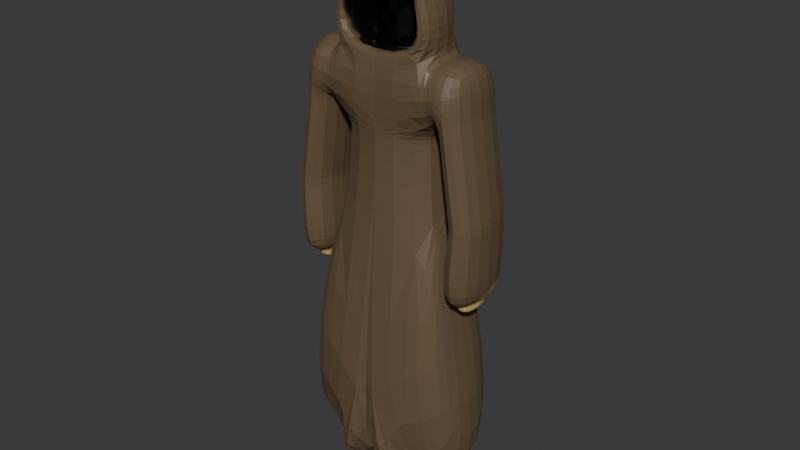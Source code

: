# Source: cedric_v2.blend  (saved by Blender 4.1.24; exported with 4.5.12 LTS)
import bpy
from mathutils import Matrix  # noqa: F401  (used for matrix-valued properties, if any)

bpy.ops.wm.read_factory_settings(use_empty=True)
scene = bpy.context.scene
scene.name = 'Scene'

# ---- collections
col_collection = bpy.data.collections.new('Collection'); scene.collection.children.link(col_collection)

# ---- images (referenced by path relative to the original .blend; pixels are not part of the script)
import os
ASSET_DIR = os.environ.get("B2B_ASSET_DIR", "")  # directory of the original .blend (textures are referenced by path, not embedded)
HERE = os.path.dirname(os.path.abspath(__file__))  # packed textures are extracted next to this script under _unpacked/

def load_image(name, relpath, width, height, colorspace="sRGB"):
    """Load a texture the original file referenced (path relative to the .blend, or extracted next to this script)."""
    p = next((c for c in (os.path.join(HERE, relpath), os.path.join(ASSET_DIR, relpath)) if relpath and os.path.exists(c)), "")
    if p:
        img = bpy.data.images.load(p, check_existing=True)
        img.name = name
    else:  # same state as the original file: an image datablock whose file is absent (Cycles renders it pink)
        img = bpy.data.images.new(name, width, height)
        img.source = "FILE"
        img.filepath = "//" + (relpath or name)
    img.colorspace_settings.name = colorspace
    return img
img_material_base_color = load_image('Material Base Color', '_unpacked/Material_Base_Color.deb352d9.png', 2048, 2048, 'sRGB')

# ---- materials (node trees are filled in below, after node groups)
mat_material = bpy.data.materials.new('Material')
mat_material.alpha_threshold = 0.0
mat_material.use_transparent_shadow = False
mat_material.roughness = 0.5
mat_material.line_color = (0.0, 0.0, 0.0, 1.0)

# ---- material node trees
mat_material.use_nodes = True; mat_material.node_tree.nodes.clear()
_N = mat_material.node_tree.nodes; _L = mat_material.node_tree.links
n0 = _N.new('ShaderNodeOutputMaterial'); n0.name = 'Material Output'; n0.location = (300, 300)
n1 = _N.new('ShaderNodeBsdfPrincipled'); n1.name = 'Principled BSDF'; n1.location = (10, 300)
n1.inputs[3].default_value = 1.45
n2 = _N.new('ShaderNodeTexImage'); n2.name = 'Image Texture'; n2.location = (-280, 280)
n2.image = img_material_base_color
_L.new(n1.outputs[0], n0.inputs[0])
_L.new(n2.outputs[0], n1.inputs[0])
n0.is_active_output = True

# ---- world
world_world = bpy.data.worlds.new('World'); scene.world = world_world
world_world.use_nodes = True; world_world.node_tree.nodes.clear()
_N = world_world.node_tree.nodes; _L = world_world.node_tree.links
n0 = _N.new('ShaderNodeOutputWorld'); n0.name = 'World Output'; n0.location = (300, 300)
n1 = _N.new('ShaderNodeBackground'); n1.name = 'Background'; n1.location = (10, 300)
n1.inputs[0].default_value = (0.05088, 0.05088, 0.05088, 1.0)
_L.new(n1.outputs[0], n0.inputs[0])
n0.is_active_output = True
world_world.color = (0.05088, 0.05088, 0.05088)
world_world.use_sun_shadow = False
world_world.sun_shadow_jitter_overblur = 0.0

# ---- meshes
me_cube = bpy.data.meshes.new('Cube')
me_cube.from_pydata([(0.4549, 0.3339, 0.433), (0.4886, 0.3339, -0.2534), (0.4549, -0.312, 0.433), (0.4886, -0.312, -0.2534), (-0.4549, 0.3339, 0.433), (-0.4886, 0.3339, -0.2534), (-0.4549, -0.312, 0.433), (-0.4886, -0.312, -0.2534), (0.4549, -0.312, 0.433), (-0.4549, -0.312, 0.433), (0.4549, 0.3339, 0.433), (-0.4549, 0.3339, 0.433), (0.4549, -0.312, 1.066), (-0.4549, -0.312, 1.066), (0.4549, 0.3339, 1.066), (-0.4549, 0.3339, 1.066), (0.5031, 0.3339, 0.5583), (0.5031, -0.312, 0.5583), (0.4549, 0.3339, 1.066), (0.4549, -0.312, 1.066), (0.7752, 0.3339, 0.6668), (0.7752, -0.312, 0.6668), (0.7478, 0.3339, 1.066), (0.7478, -0.312, 1.066), (-0.4886, 0.6259, -2.654), (-0.4886, -0.6039, -2.654), (0.4886, 0.6259, -2.654), (0.4886, -0.6039, -2.654), (0.4762, -0.312, -0.2756), (0.4762, 0.3339, -0.2756), (0.9357, -0.312, -2.632), (0.9357, 0.3339, -2.632), (0.1988, -0.1302, 1.066), (-0.1988, -0.1302, 1.066), (0.1988, 0.1521, 1.066), (-0.1988, 0.1521, 1.066), (0.1988, -0.1302, 1.066), (-0.1988, -0.1302, 1.066), (0.1988, 0.1521, 1.066), (-0.1988, 0.1521, 1.066), (0.1988, -0.1302, 1.585), (-0.1988, -0.1302, 1.585), (0.1988, 0.1521, 1.585), (-0.1988, 0.1521, 1.585), (-0.3149, -0.2126, 1.066), (-0.3149, 0.2346, 1.066), (0.3149, -0.2126, 1.066), (0.3149, 0.2346, 1.066), (0.297, 0.3339, 1.684), (0.297, -0.312, 1.684), (-0.1729, 0.3339, 1.684), (-0.1007, 0.2346, 1.684), (0.2247, 0.2346, 1.684), (0.2247, -0.2126, 1.684), (0.297, 0.3339, 1.684), (0.297, -0.312, 1.684), (-0.1729, 0.3339, 1.684), (-0.1007, 0.2346, 1.684), (0.2247, 0.2346, 1.684), (0.2247, -0.2126, 1.684), (0.297, 0.3339, 1.684), (0.297, -0.312, 1.684), (-0.1729, 0.3339, 1.684), (-0.1007, 0.2346, 1.684), (0.2247, 0.2346, 1.684), (0.2247, -0.2126, 1.684), (0.2889, 0.3339, 1.707), (0.2889, -0.312, 1.707), (-0.1729, 0.3339, 1.684), (-0.1007, 0.2346, 1.684), (0.2328, 0.2346, 1.662), (0.2328, -0.2126, 1.662), (0.01501, 0.3339, 2.044), (0.01501, -0.312, 2.044), (-0.04105, 0.2346, 1.998), (-0.04105, -0.2126, 1.998), (-0.1729, 0.3339, 1.684), (0.2889, 0.3339, 1.707), (-0.1007, 0.2346, 1.684), (0.2328, 0.2346, 1.662), (0.07543, 0.233, 2.047), (0.04908, 0.233, 2.046), (0.07131, 0.2387, 2.047), (0.05228, 0.2387, 2.048), (0.2698, -0.2126, 1.375), (0.2698, 0.2346, 1.375), (0.4875, -0.312, 1.356), (-0.2078, 0.2346, 1.375), (-0.3139, 0.3339, 1.375), (0.4875, 0.3339, 1.356), (0.4942, 0.3339, 0.5912), (0.4942, -0.312, 0.5912), (0.7841, 0.3339, 0.6338), (0.7841, -0.312, 0.6338), (0.6096, 0.3339, -0.1941), (0.6096, -0.312, -0.1941), (0.8994, 0.3339, -0.1515), (0.8994, -0.312, -0.1515), (0.6081, 0.3339, -0.1671), (0.6081, -0.312, -0.1671), (0.9009, 0.3339, -0.1785), (0.9009, -0.312, -0.1785), (0.564, 0.3753, -0.8204), (0.564, -0.3533, -0.8204), (0.8942, 0.3753, -0.8332), (0.8942, -0.3533, -0.8332), (0.1988, -0.1302, 1.585), (-0.1988, -0.1302, 1.585), (0.1988, 0.1521, 1.585), (-0.1988, 0.1521, 1.585), (0.1396, -0.0881, 1.659), (-0.1396, -0.0881, 1.659), (0.1396, 0.1101, 1.659), (-0.1396, 0.1101, 1.659), (0.65, 0.1856, -0.8237), (0.65, -0.1637, -0.8237), (0.8083, 0.1856, -0.8299), (0.8083, -0.1637, -0.8299), (0.6445, 0.1856, -0.9636), (0.6445, -0.1637, -0.9636), (0.8029, 0.1856, -0.9698), (0.8029, -0.1637, -0.9698), (0.3614, 0.6259, -2.654), (0.1955, 0.6259, -2.654), (0.1808, -0.6039, -2.654), (0.333, -0.6039, -2.654), (0.3614, 0.2084, -2.654), (0.1955, 0.2084, -2.654), (0.1808, -0.1864, -2.654), (0.333, -0.1864, -2.654), (0.3614, 0.2084, -2.968), (0.1955, 0.2084, -2.968), (0.1808, -0.1864, -2.968), (0.333, -0.1864, -2.968)], [], [(4, 6, 9, 11), (3, 2, 6, 7), (7, 6, 4, 5), (5, 1, 26, 122, 123, 24), (1, 0, 2, 3), (5, 4, 0, 1), (11, 9, 13, 15), (2, 0, 10, 8), (0, 4, 11, 10), (6, 2, 8, 9), (45, 44, 33, 35), (9, 8, 12, 13), (10, 11, 15, 14), (10, 14, 18, 16), (16, 18, 22, 20), (14, 12, 19, 18), (12, 8, 17, 19), (8, 10, 16, 17), (21, 20, 22, 23), (18, 19, 23, 22), (19, 17, 21, 23), (20, 21, 93, 92), (24, 123, 124, 25), (3, 7, 25, 124, 125, 27), (7, 5, 24, 25), (27, 26, 31, 30), (29, 28, 30, 31), (26, 1, 29, 31), (1, 3, 28, 29), (3, 27, 30, 28), (35, 33, 37, 39), (44, 46, 32, 33), (47, 45, 35, 34), (46, 47, 34, 32), (37, 36, 40, 41), (33, 32, 36, 37), (34, 35, 39, 38), (32, 34, 38, 36), (43, 41, 107, 109), (38, 39, 43, 42), (36, 38, 42, 40), (39, 37, 41, 43), (84, 86, 49, 53), (85, 84, 53, 52), (13, 12, 46, 44), (15, 13, 44, 45), (48, 50, 56, 54), (52, 53, 59, 58), (87, 85, 52, 51), (89, 88, 50, 48), (86, 89, 48, 49), (88, 87, 51, 50), (56, 57, 63, 62), (59, 55, 61, 65), (51, 52, 58, 57), (53, 49, 55, 59), (50, 51, 57, 56), (49, 48, 54, 55), (61, 60, 66, 67), (62, 63, 69, 68), (55, 54, 60, 61), (58, 59, 65, 64), (54, 56, 62, 60), (57, 58, 64, 63), (71, 67, 73, 75), (66, 68, 76, 77), (64, 65, 71, 70), (60, 62, 68, 66), (63, 64, 70, 69), (65, 61, 67, 71), (73, 72, 74, 75), (67, 66, 72, 73), (70, 71, 75, 74), (66, 70, 74, 72), (78, 79, 83, 82), (69, 70, 79, 78), (68, 69, 78, 76), (70, 66, 77, 79), (81, 80, 82, 83), (76, 78, 82, 80), (79, 77, 81, 83), (77, 76, 80, 81), (15, 45, 87, 88), (12, 14, 89, 86), (14, 15, 88, 89), (45, 47, 85, 87), (47, 46, 84, 85), (46, 12, 86, 84), (93, 91, 95, 97), (21, 17, 91, 93), (16, 20, 92, 90), (17, 16, 90, 91), (94, 96, 100, 98), (92, 93, 97, 96), (90, 92, 96, 94), (91, 90, 94, 95), (101, 99, 103, 105), (95, 94, 98, 99), (97, 95, 99, 101), (96, 97, 101, 100), (102, 104, 116, 114), (100, 101, 105, 104), (98, 100, 104, 102), (99, 98, 102, 103), (109, 107, 111, 113), (41, 40, 106, 107), (42, 43, 109, 108), (40, 42, 108, 106), (112, 113, 111, 110), (107, 106, 110, 111), (108, 109, 113, 112), (106, 108, 112, 110), (114, 116, 120, 118), (103, 102, 114, 115), (105, 103, 115, 117), (104, 105, 117, 116), (119, 118, 120, 121), (115, 114, 118, 119), (117, 115, 119, 121), (116, 117, 121, 120), (129, 128, 132, 133), (122, 125, 129, 126), (125, 122, 26, 27), (125, 124, 128, 129), (123, 122, 126, 127), (124, 123, 127, 128), (132, 131, 130, 133), (128, 127, 131, 132), (127, 126, 130, 131), (126, 129, 133, 130)])
_uv = me_cube.uv_layers.new(name='UVMap')
_uv.uv.foreach_set('vector', [0.5934, 0.6976, 0.5934, 0.6976, 0.5934, 0.6976, 0.5934, 0.6976, 0.2973, 0.1077, 0.3013, 0.01937, 0.4185, 0.0191, 0.4231, 0.1074, 0.499, 0.1074, 0.499, 0.0191, 0.5822, 0.0191, 0.5822, 0.1074, 0.0191, 0.1074, 0.145, 0.1074, 0.145, 0.4182, 0.1286, 0.4182, 0.1072, 0.4182, 0.0191, 0.4182, 0.658, 0.1076, 0.658, 0.01913, 0.7412, 0.0191, 0.7412, 0.1076, 0.0191, 0.1074, 0.02345, 0.0191, 0.1407, 0.01911, 0.145, 0.1074, 0.8592, 0.4556, 0.8592, 0.5388, 0.7777, 0.5388, 0.7777, 0.4556, 0.5934, 0.6976, 0.5934, 0.6976, 0.5934, 0.6976, 0.5934, 0.6976, 0.5934, 0.6976, 0.5934, 0.6976, 0.5934, 0.6976, 0.5934, 0.6976, 0.5934, 0.6976, 0.5934, 0.6976, 0.5934, 0.6976, 0.5934, 0.6976, 0.2536, 0.6711, 0.3112, 0.6711, 0.3005, 0.6861, 0.2642, 0.6861, 0.658, 0.614, 0.658, 0.4969, 0.7395, 0.4968, 0.7395, 0.6139, 0.1363, 0.6174, 0.0191, 0.6174, 0.0191, 0.536, 0.1363, 0.536, 0.1363, 0.6174, 0.1363, 0.536, 0.1363, 0.536, 0.1425, 0.6013, 0.1425, 0.6013, 0.1363, 0.536, 0.1741, 0.536, 0.1776, 0.5874, 0.8951, 0.7442, 0.8951, 0.7442, 0.8951, 0.7442, 0.8951, 0.7442, 0.7395, 0.4968, 0.658, 0.4969, 0.6741, 0.4906, 0.7395, 0.4968, 0.5934, 0.538, 0.5934, 0.4547, 0.609, 0.4547, 0.609, 0.5379, 0.5499, 0.5063, 0.4667, 0.5063, 0.4667, 0.4547, 0.5499, 0.4547, 0.6169, 0.7383, 0.6169, 0.8215, 0.5791, 0.8215, 0.5791, 0.7383, 0.7395, 0.4968, 0.6741, 0.4906, 0.6881, 0.4556, 0.7395, 0.459, 0.4667, 0.5063, 0.5499, 0.5063, 0.5499, 0.5106, 0.4666, 0.5106, 0.2408, 0.4565, 0.3289, 0.4565, 0.327, 0.6149, 0.2408, 0.6149, 0.2973, 0.1077, 0.4231, 0.1074, 0.4231, 0.418, 0.3369, 0.4182, 0.3173, 0.4182, 0.2973, 0.4183, 0.499, 0.1074, 0.5822, 0.1074, 0.6198, 0.4165, 0.4613, 0.4165, 0.7146, 0.6527, 0.7183, 0.8111, 0.6599, 0.7748, 0.658, 0.6916, 0.658, 0.1104, 0.7412, 0.1104, 0.7412, 0.4173, 0.658, 0.4174, 0.145, 0.4182, 0.145, 0.1074, 0.1434, 0.1103, 0.2026, 0.4134, 0.658, 0.1076, 0.7412, 0.1076, 0.7412, 0.1104, 0.658, 0.1104, 0.2973, 0.1077, 0.2973, 0.4183, 0.2408, 0.414, 0.2989, 0.1106, 0.4208, 0.9401, 0.4208, 0.9401, 0.4208, 0.9401, 0.4208, 0.9401, 0.3112, 0.6711, 0.3112, 0.7523, 0.3005, 0.7373, 0.3005, 0.6861, 0.2536, 0.7523, 0.2536, 0.6711, 0.2642, 0.6861, 0.2642, 0.7373, 0.3112, 0.7523, 0.2536, 0.7523, 0.2642, 0.7373, 0.3005, 0.7373, 0.0703, 0.8622, 0.0191, 0.8622, 0.0191, 0.7954, 0.0703, 0.7955, 0.4208, 0.9401, 0.4208, 0.9401, 0.4208, 0.9401, 0.4208, 0.9401, 0.4208, 0.9401, 0.4208, 0.9401, 0.4208, 0.9401, 0.4208, 0.9401, 0.4208, 0.9401, 0.4208, 0.9401, 0.4208, 0.9401, 0.4208, 0.9401, 0.5791, 0.949, 0.5791, 0.949, 0.5791, 0.949, 0.5791, 0.949, 0.292, 0.8752, 0.2408, 0.8752, 0.2408, 0.8085, 0.292, 0.8085, 0.6943, 0.9159, 0.658, 0.9159, 0.658, 0.8493, 0.6943, 0.8493, 0.8917, 0.3478, 0.8554, 0.3478, 0.8554, 0.281, 0.8917, 0.281, 0.883, 0.1808, 0.8554, 0.1879, 0.8735, 0.1425, 0.883, 0.1406, 0.4198, 0.6931, 0.3622, 0.6931, 0.3622, 0.6531, 0.4198, 0.6531, 0.324, 0.6531, 0.324, 0.7703, 0.3112, 0.7523, 0.3112, 0.6711, 0.2408, 0.6531, 0.324, 0.6531, 0.3112, 0.6711, 0.2536, 0.6711, 0.6173, 0.949, 0.6173, 0.949, 0.6173, 0.949, 0.6173, 0.949, 0.6173, 0.949, 0.6173, 0.949, 0.6173, 0.949, 0.6173, 0.949, 0.5011, 0.8056, 0.5011, 0.7441, 0.5409, 0.7499, 0.5409, 0.7918, 0.1405, 0.4987, 0.03727, 0.4962, 0.05543, 0.4564, 0.116, 0.4564, 0.8163, 0.1023, 0.8163, 0.0191, 0.8603, 0.01919, 0.8603, 0.1024, 0.1533, 0.9497, 0.1405, 0.9501, 0.1405, 0.9107, 0.1533, 0.9104, 0.6173, 0.949, 0.6173, 0.949, 0.6173, 0.949, 0.6173, 0.949, 0.6173, 0.949, 0.6173, 0.949, 0.6173, 0.949, 0.6173, 0.949, 0.6173, 0.949, 0.6173, 0.949, 0.6173, 0.949, 0.6173, 0.949, 0.6173, 0.949, 0.6173, 0.949, 0.6173, 0.949, 0.6173, 0.949, 0.6173, 0.949, 0.6173, 0.949, 0.6173, 0.949, 0.6173, 0.949, 0.6173, 0.949, 0.6173, 0.949, 0.6173, 0.949, 0.6173, 0.949, 0.3622, 0.8545, 0.3622, 0.7713, 0.3652, 0.7713, 0.3652, 0.8545, 0.6173, 0.949, 0.6173, 0.949, 0.6173, 0.949, 0.6173, 0.949, 0.6173, 0.949, 0.6173, 0.949, 0.6173, 0.949, 0.6173, 0.949, 0.6173, 0.949, 0.6173, 0.949, 0.6173, 0.949, 0.6173, 0.949, 0.6173, 0.949, 0.6173, 0.949, 0.6173, 0.949, 0.6173, 0.949, 0.6173, 0.949, 0.6173, 0.949, 0.6173, 0.949, 0.6173, 0.949, 0.4171, 0.5269, 0.4114, 0.5397, 0.3671, 0.5398, 0.3728, 0.527, 0.6173, 0.949, 0.6173, 0.949, 0.6173, 0.949, 0.6173, 0.949, 0.9576, 0.6522, 0.9576, 0.7098, 0.9546, 0.7098, 0.9546, 0.6522, 0.9431, 0.0191, 0.9431, 0.07964, 0.9431, 0.07964, 0.9402, 0.02015, 0.1915, 0.9104, 0.1943, 0.9522, 0.1915, 0.9534, 0.1915, 0.9104, 0.7325, 0.8493, 0.7334, 0.8651, 0.7325, 0.8645, 0.7334, 0.8499, 0.5934, 0.6594, 0.5934, 0.5762, 0.6006, 0.5891, 0.6006, 0.6467, 0.3652, 0.8545, 0.3652, 0.7713, 0.4109, 0.7714, 0.4109, 0.8546, 0.4171, 0.4693, 0.4171, 0.5269, 0.3728, 0.527, 0.3728, 0.4694, 0.4114, 0.4565, 0.4171, 0.4693, 0.3728, 0.4694, 0.3671, 0.4566, 0.5044, 0.9242, 0.4613, 0.9242, 0.4879, 0.8761, 0.4854, 0.8761, 0.6173, 0.949, 0.6173, 0.949, 0.6173, 0.949, 0.6173, 0.949, 0.6173, 0.949, 0.6173, 0.949, 0.6173, 0.949, 0.6173, 0.949, 0.6173, 0.949, 0.6173, 0.949, 0.6173, 0.949, 0.6173, 0.949, 0.9212, 0.2272, 0.9212, 0.2238, 0.922, 0.2243, 0.922, 0.2268, 0.9427, 0.4166, 0.9299, 0.4166, 0.9315, 0.3706, 0.9308, 0.3706, 0.9428, 0.3324, 0.9299, 0.3271, 0.9428, 0.2813, 0.9421, 0.281, 0.8994, 0.7843, 0.8994, 0.8439, 0.8536, 0.8096, 0.8536, 0.813, 0.4618, 0.8378, 0.4613, 0.8195, 0.5011, 0.8056, 0.5016, 0.8197, 0.7794, 0.1023, 0.7794, 0.01913, 0.8163, 0.0191, 0.8163, 0.1023, 0.1363, 0.536, 0.0191, 0.536, 0.03727, 0.4962, 0.1405, 0.4987, 0.4613, 0.8195, 0.4613, 0.7383, 0.5011, 0.7441, 0.5011, 0.8056, 0.4198, 0.7331, 0.3622, 0.7331, 0.3622, 0.6931, 0.4198, 0.6931, 0.883, 0.221, 0.8649, 0.2242, 0.8554, 0.1879, 0.883, 0.1808, 0.7794, 0.1406, 0.8172, 0.1406, 0.8172, 0.2428, 0.7794, 0.2428, 0.9552, 0.5455, 0.9596, 0.5829, 0.9552, 0.583, 0.9596, 0.5455, 0.297, 0.9509, 0.3014, 0.9134, 0.297, 0.9134, 0.3014, 0.9509, 0.609, 0.5379, 0.609, 0.4547, 0.6134, 0.4547, 0.6134, 0.5379, 0.9774, 0.1782, 0.9809, 0.1406, 0.9774, 0.1406, 0.9809, 0.1782, 0.4666, 0.5106, 0.5499, 0.5106, 0.5498, 0.6126, 0.4666, 0.6126, 0.7794, 0.281, 0.8172, 0.281, 0.8172, 0.3831, 0.7794, 0.3831, 0.0191, 0.6556, 0.1023, 0.6557, 0.1023, 0.7572, 0.0191, 0.7572, 0.143, 0.7877, 0.1807, 0.7877, 0.1831, 0.8722, 0.1405, 0.8722, 0.8985, 0.1023, 0.8985, 0.0191, 0.902, 0.0191, 0.902, 0.1023, 0.957, 0.4556, 0.9605, 0.4932, 0.957, 0.4932, 0.9605, 0.4556, 0.4666, 0.6126, 0.5498, 0.6126, 0.5498, 0.6161, 0.4666, 0.6161, 0.1831, 0.7495, 0.1405, 0.7495, 0.1516, 0.7251, 0.172, 0.7251, 0.4666, 0.6161, 0.5498, 0.6161, 0.5552, 0.7001, 0.4613, 0.7001, 0.7753, 0.7843, 0.813, 0.7843, 0.8154, 0.8688, 0.7729, 0.8688, 0.7729, 0.7407, 0.7729, 0.6575, 0.8568, 0.6522, 0.8568, 0.7461, 0.8354, 0.577, 0.8354, 0.6134, 0.826, 0.6079, 0.826, 0.5824, 0.5791, 0.949, 0.5791, 0.949, 0.5791, 0.949, 0.5791, 0.949, 0.5791, 0.949, 0.5791, 0.949, 0.5791, 0.949, 0.5791, 0.949, 0.5791, 0.949, 0.5791, 0.949, 0.5791, 0.949, 0.5791, 0.949, 0.3671, 0.614, 0.3671, 0.578, 0.3926, 0.578, 0.3926, 0.614, 0.9376, 0.8355, 0.9376, 0.7843, 0.9474, 0.7921, 0.9474, 0.828, 0.9422, 0.8821, 0.9422, 0.9333, 0.9323, 0.9256, 0.9323, 0.8897, 0.7777, 0.6134, 0.7777, 0.577, 0.7878, 0.5824, 0.7878, 0.608, 0.2588, 0.9134, 0.2588, 0.9338, 0.2408, 0.9338, 0.2408, 0.9134, 0.1831, 0.6556, 0.1831, 0.7495, 0.172, 0.7251, 0.172, 0.6801, 0.1405, 0.6556, 0.1831, 0.6556, 0.172, 0.6801, 0.1516, 0.6801, 0.1405, 0.7495, 0.1405, 0.6556, 0.1516, 0.6801, 0.1516, 0.7251, 0.3826, 0.8928, 0.3826, 0.9378, 0.3622, 0.9378, 0.3622, 0.8928, 0.9212, 0.1856, 0.9212, 0.1406, 0.9392, 0.1406, 0.9392, 0.1856, 0.8554, 0.4064, 0.8554, 0.386, 0.8734, 0.386, 0.8734, 0.4064, 0.09661, 0.9004, 0.09661, 0.9454, 0.07868, 0.9455, 0.07868, 0.9005, 0.7729, 0.907, 0.7925, 0.907, 0.7925, 0.9474, 0.7729, 0.9474, 0.4208, 0.9019, 0.4223, 0.8928, 0.4208, 0.8952, 0.4223, 0.8995, 0.7347, 0.6522, 0.7347, 0.8107, 0.7183, 0.8111, 0.7146, 0.6527, 0.917, 0.5993, 0.8974, 0.5993, 0.8974, 0.5455, 0.917, 0.5455, 0.8951, 0.6522, 0.9164, 0.6522, 0.9164, 0.706, 0.8951, 0.706, 0.7334, 0.9033, 0.7325, 0.9119, 0.7334, 0.9092, 0.7325, 0.906, 0.9188, 0.4556, 0.9188, 0.5065, 0.8974, 0.5073, 0.8992, 0.4563, 0.8941, 0.8821, 0.8941, 0.9329, 0.8536, 0.933, 0.8536, 0.8821, 0.0191, 0.9004, 0.04048, 0.9004, 0.04048, 0.9408, 0.0191, 0.9408, 0.5791, 0.9106, 0.5791, 0.8597, 0.6195, 0.8599, 0.6195, 0.9108])
me_cube.materials.append(mat_material)
me_cube.use_mirror_vertex_groups = False
me_cube.update()

# ---- objects
ob_cube = bpy.data.objects.new('Cube', me_cube)
ob_empty = bpy.data.objects.new('Empty', None)

# ---- transforms, parenting, visibility, modifiers, constraints
ob_cube.location = (0.0, 0.0, 3.109)
ob_cube.lock_rotations_4d = False
ob_cube.empty_display_type = 'ARROWS'
ob_cube.lineart.crease_threshold = 0.0
_m = ob_cube.modifiers.new('Mirror', 'MIRROR')
_m.use_mirror_merge = False
_m = ob_cube.modifiers.new('Subdivision', 'SUBSURF')
ob_empty.location = (0.0, 2.007, 2.529)
ob_empty.rotation_euler = (1.571, -0.0, -0.0)
ob_empty.empty_display_type = 'IMAGE'
ob_empty.empty_display_size = 5.0
ob_empty.use_empty_image_alpha = True
ob_empty.color = (1.0, 1.0, 1.0, 0.3)

# ---- collection membership
col_collection.objects.link(ob_cube)
col_collection.objects.link(ob_empty)

# ---- scene / render settings (as saved in the file)
scene.frame_start = 1; scene.frame_end = 250; scene.frame_set(1)
scene.render.engine = 'BLENDER_EEVEE_NEXT'
scene.cycles.sampling_pattern = 'TABULATED_SOBOL'
scene.eevee.ray_tracing_options.trace_max_roughness = 0.0
bpy.context.view_layer.update()

# ---- added for rendering (the .blend has no active camera and no usable light): camera, sun
cam_auto = bpy.data.cameras.new('AutoCamera')
cam_auto.lens = 50.0
cam_auto.sensor_width = 36.0
cam_auto.clip_end = 1000.0
ob_auto_camera = bpy.data.objects.new('AutoCamera', cam_auto)
scene.collection.objects.link(ob_auto_camera)
ob_auto_camera.location = (5.0825, -6.08801, 6.71563)
ob_auto_camera.rotation_euler = (1.09748, -7.21219e-08, 0.694738)
scene.camera = ob_auto_camera
light_auto_sun = bpy.data.lights.new('AutoSun', 'SUN')
light_auto_sun.energy = 3.0
light_auto_sun.angle = 0.0523599
ob_auto_sun = bpy.data.objects.new('AutoSun', light_auto_sun)
scene.collection.objects.link(ob_auto_sun)
ob_auto_sun.rotation_euler = (0.872665, 0.174533, 0.523599)
bpy.context.view_layer.update()
